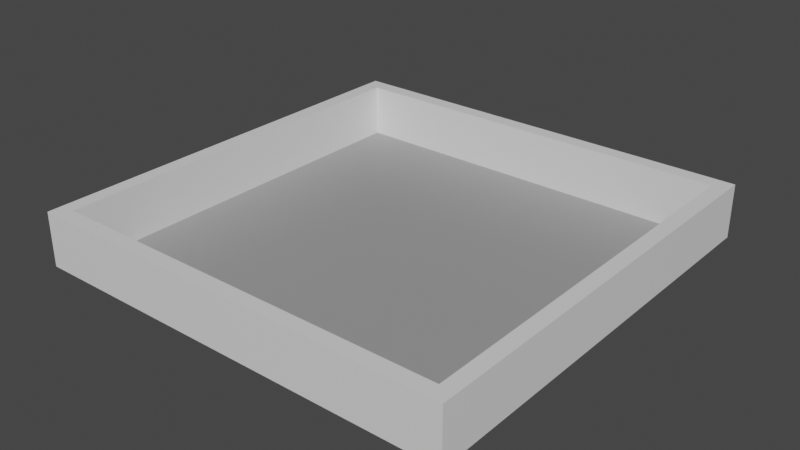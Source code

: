 # Source: blend1.blend  (saved by Blender 2.92.15; exported with 4.5.12 LTS)
import bpy
from mathutils import Matrix  # noqa: F401  (used for matrix-valued properties, if any)

bpy.ops.wm.read_factory_settings(use_empty=True)
scene = bpy.context.scene
scene.name = 'Scene'

# ---- collections
col_collection = bpy.data.collections.new('Collection'); scene.collection.children.link(col_collection)

# ---- materials (node trees are filled in below, after node groups)
mat_material = bpy.data.materials.new('Material')
mat_material.alpha_threshold = 0.0
mat_material.use_transparent_shadow = False
mat_material.line_color = (0.0, 0.0, 0.0, 1.0)
mat_material_001 = bpy.data.materials.new('Material.001')
mat_material_001.use_transparent_shadow = False

# ---- material node trees
mat_material.use_nodes = True; mat_material.node_tree.nodes.clear()
_N = mat_material.node_tree.nodes; _L = mat_material.node_tree.links
n0 = _N.new('ShaderNodeOutputMaterial'); n0.name = 'Material Output'; n0.location = (300, 300)
n1 = _N.new('ShaderNodeBsdfPrincipled'); n1.name = 'Principled BSDF'; n1.location = (10, 300)
n1.distribution = 'GGX'
n1.subsurface_method = 'BURLEY'
n1.inputs[0].default_value = (0.3264, 0.3264, 0.3264, 1.0)
n1.inputs[2].default_value = 0.4
n1.inputs[3].default_value = 1.45
n1.inputs[27].default_value = (0.0, 0.0, 0.0, 1.0)
n1.inputs[28].default_value = 1.0
_L.new(n1.outputs[0], n0.inputs[0])
n0.is_active_output = True
mat_material_001.use_nodes = True; mat_material_001.node_tree.nodes.clear()
_N = mat_material_001.node_tree.nodes; _L = mat_material_001.node_tree.links
n0 = _N.new('ShaderNodeBsdfPrincipled'); n0.name = 'Principled BSDF'; n0.location = (10, 300)
n0.distribution = 'GGX'
n0.subsurface_method = 'BURLEY'
n0.inputs[3].default_value = 1.45
n0.inputs[27].default_value = (0.0, 0.0, 0.0, 1.0)
n0.inputs[28].default_value = 1.0
n1 = _N.new('ShaderNodeOutputMaterial'); n1.name = 'Material Output'; n1.location = (300, 300)
_L.new(n0.outputs[0], n1.inputs[0])
n1.is_active_output = True

# ---- world
world_world = bpy.data.worlds.new('World'); scene.world = world_world
world_world.use_nodes = True; world_world.node_tree.nodes.clear()
_N = world_world.node_tree.nodes; _L = world_world.node_tree.links
n0 = _N.new('ShaderNodeOutputWorld'); n0.name = 'World Output'; n0.location = (300, 300)
n1 = _N.new('ShaderNodeBackground'); n1.name = 'Background'; n1.location = (10, 300)
n1.inputs[0].default_value = (0.05088, 0.05088, 0.05088, 1.0)
_L.new(n1.outputs[0], n0.inputs[0])
n0.is_active_output = True
world_world.color = (0.05088, 0.05088, 0.05088)
world_world.use_sun_shadow = False
world_world.sun_shadow_jitter_overblur = 0.0

# ---- meshes
me_plane = bpy.data.meshes.new('Plane')
me_plane.from_pydata([(-1.0, -1.0, 0.0), (1.0, -1.0, 0.0), (-1.0, 1.0, 0.0), (1.0, 1.0, 0.0)], [], [(0, 1, 3, 2)])
_uv = me_plane.uv_layers.new(name='UVMap')
_uv.uv.foreach_set('vector', [0.0, 0.0, 1.0, 0.0, 1.0, 1.0, 0.0, 1.0])
me_plane.materials.append(mat_material)
me_plane.use_remesh_fix_poles = True
me_plane.use_remesh_preserve_attributes = False
me_plane.use_mirror_vertex_groups = False
me_plane.update()
me_cube_001 = bpy.data.meshes.new('Cube.001')
me_cube_001.from_pydata([(-1.0, -1.0, 0.0), (-1.0, -1.0, 0.5), (-1.0, 1.0, 0.0), (-1.0, 1.0, 0.5), (1.0, -1.0, 0.0), (1.0, -1.0, 0.5), (1.0, 1.0, 0.0), (1.0, 1.0, 0.5), (-0.9293, -0.9293, 0.0), (-0.9293, -0.9293, 0.5), (-0.9293, 0.9293, 0.0), (-0.9293, 0.9293, 0.5), (0.9293, -0.9293, 0.0), (0.9293, -0.9293, 0.5), (0.9293, 0.9293, 0.0), (0.9293, 0.9293, 0.5)], [], [(0, 1, 3, 2), (2, 3, 7, 6), (6, 7, 5, 4), (4, 5, 1, 0), (8, 10, 11, 9), (10, 14, 15, 11), (14, 12, 13, 15), (12, 8, 9, 13), (0, 2, 10, 8), (3, 1, 9, 11), (2, 6, 14, 10), (7, 3, 11, 15), (6, 4, 12, 14), (5, 7, 15, 13), (4, 0, 8, 12), (1, 5, 13, 9)])
_uv = me_cube_001.uv_layers.new(name='UVMap')
_uv.uv.foreach_set('vector', [0.375, 0.0, 0.625, 0.0, 0.625, 0.25, 0.375, 0.25, 0.375, 0.25, 0.625, 0.25, 0.625, 0.5, 0.375, 0.5, 0.375, 0.5, 0.625, 0.5, 0.625, 0.75, 0.375, 0.75, 0.375, 0.75, 0.625, 0.75, 0.625, 1.0, 0.375, 1.0, 0.375, 0.0, 0.375, 0.25, 0.625, 0.25, 0.625, 0.0, 0.375, 0.25, 0.375, 0.5, 0.625, 0.5, 0.625, 0.25, 0.375, 0.5, 0.375, 0.75, 0.625, 0.75, 0.625, 0.5, 0.375, 0.75, 0.375, 1.0, 0.625, 1.0, 0.625, 0.75, 0.375, 0.0, 0.375, 0.25, 0.375, 0.25, 0.375, 0.0, 0.625, 0.25, 0.625, 0.0, 0.625, 0.0, 0.625, 0.25, 0.375, 0.25, 0.375, 0.5, 0.375, 0.5, 0.375, 0.25, 0.625, 0.5, 0.625, 0.25, 0.625, 0.25, 0.625, 0.5, 0.375, 0.5, 0.375, 0.75, 0.375, 0.75, 0.375, 0.5, 0.625, 0.75, 0.625, 0.5, 0.625, 0.5, 0.625, 0.75, 0.375, 0.75, 0.375, 1.0, 0.375, 1.0, 0.375, 0.75, 0.625, 1.0, 0.625, 0.75, 0.625, 0.75, 0.625, 1.0])
me_cube_001.materials.append(mat_material_001)
me_cube_001.use_remesh_fix_poles = True
me_cube_001.use_remesh_preserve_attributes = False
me_cube_001.use_mirror_vertex_groups = False
me_cube_001.update()

# ---- objects
ob_ground = bpy.data.objects.new('Ground', me_plane)
ob_walls = bpy.data.objects.new('Walls', me_cube_001)

# ---- transforms, parenting, visibility, modifiers, constraints
ob_ground.location = (0.0, 0.0, 0.0)
ob_ground.scale = (2.0, 2.0, 1.0)
ob_ground.lineart.crease_threshold = 0.0
ob_walls.location = (0.0, 0.0, 0.0)
ob_walls.scale = (2.0, 2.0, 1.0)
ob_walls.lineart.crease_threshold = 0.0

# ---- collection membership
col_collection.objects.link(ob_ground)
col_collection.objects.link(ob_walls)

# ---- scene / render settings (as saved in the file)
scene.frame_start = 1; scene.frame_end = 250; scene.frame_set(1)
scene.render.engine = 'BLENDER_EEVEE_NEXT'
scene.cycles.use_denoising = False
scene.cycles.samples = 128
scene.cycles.sampling_pattern = 'TABULATED_SOBOL'
scene.cycles.use_adaptive_sampling = False
scene.cycles.use_light_tree = False
scene.view_settings.view_transform = 'Filmic'
bpy.context.view_layer.update()

# ---- added for rendering (the .blend has no active camera and no usable light): camera, sun
cam_auto = bpy.data.cameras.new('AutoCamera')
cam_auto.lens = 50.0
cam_auto.sensor_width = 36.0
cam_auto.clip_end = 1000.0
ob_auto_camera = bpy.data.objects.new('AutoCamera', cam_auto)
scene.collection.objects.link(ob_auto_camera)
ob_auto_camera.location = (5.25427, -6.30512, 4.45341)
ob_auto_camera.rotation_euler = (1.09748, -7.21219e-08, 0.694738)
scene.camera = ob_auto_camera
light_auto_sun = bpy.data.lights.new('AutoSun', 'SUN')
light_auto_sun.energy = 3.0
light_auto_sun.angle = 0.0523599
ob_auto_sun = bpy.data.objects.new('AutoSun', light_auto_sun)
scene.collection.objects.link(ob_auto_sun)
ob_auto_sun.rotation_euler = (0.872665, 0.174533, 0.523599)
bpy.context.view_layer.update()
